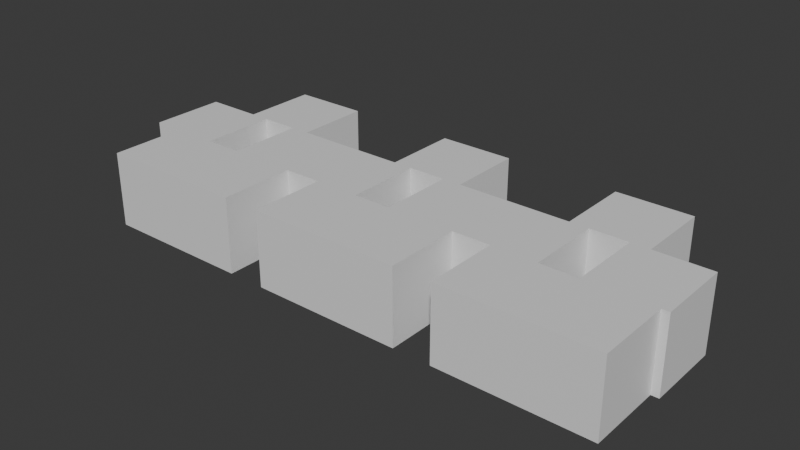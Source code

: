 # Source: test02.blend  (saved by Blender 4.0.36; exported with 4.5.12 LTS)
import bpy
from mathutils import Matrix  # noqa: F401  (used for matrix-valued properties, if any)

bpy.ops.wm.read_factory_settings(use_empty=True)
scene = bpy.context.scene
scene.name = 'Scene'

# ---- materials (node trees are filled in below, after node groups)
mat_material = bpy.data.materials.new('Material')
mat_material.alpha_threshold = 0.0
mat_material.use_transparent_shadow = False
mat_material.roughness = 0.5
mat_material.line_color = (0.0, 0.0, 0.0, 1.0)
mat_material_001 = bpy.data.materials.new('Material.001')
mat_material_001.alpha_threshold = 0.0
mat_material_001.use_transparent_shadow = False
mat_material_001.roughness = 0.5
mat_material_001.line_color = (0.0, 0.0, 0.0, 1.0)

# ---- material node trees
mat_material.use_nodes = True; mat_material.node_tree.nodes.clear()
_N = mat_material.node_tree.nodes; _L = mat_material.node_tree.links
n0 = _N.new('ShaderNodeOutputMaterial'); n0.name = 'Material Output'; n0.location = (300, 300)
n1 = _N.new('ShaderNodeBsdfPrincipled'); n1.name = 'Principled BSDF'; n1.location = (10, 300)
n1.inputs[3].default_value = 1.45
_L.new(n1.outputs[0], n0.inputs[0])
n0.is_active_output = True
mat_material_001.use_nodes = True; mat_material_001.node_tree.nodes.clear()
_N = mat_material_001.node_tree.nodes; _L = mat_material_001.node_tree.links
n0 = _N.new('ShaderNodeOutputMaterial'); n0.name = 'Material Output'; n0.location = (300, 300)
n1 = _N.new('ShaderNodeBsdfPrincipled'); n1.name = 'Principled BSDF'; n1.location = (10, 300)
n1.inputs[3].default_value = 1.45
_L.new(n1.outputs[0], n0.inputs[0])
n0.is_active_output = True

# ---- world
world_world = bpy.data.worlds.new('World'); scene.world = world_world
world_world.use_nodes = True; world_world.node_tree.nodes.clear()
_N = world_world.node_tree.nodes; _L = world_world.node_tree.links
n0 = _N.new('ShaderNodeOutputWorld'); n0.name = 'World Output'; n0.location = (300, 300)
n1 = _N.new('ShaderNodeBackground'); n1.name = 'Background'; n1.location = (10, 300)
n1.inputs[0].default_value = (0.05088, 0.05088, 0.05088, 1.0)
_L.new(n1.outputs[0], n0.inputs[0])
n0.is_active_output = True
world_world.color = (0.05088, 0.05088, 0.05088)
world_world.use_sun_shadow = False
world_world.sun_shadow_jitter_overblur = 0.0

# ---- meshes
me_cube = bpy.data.meshes.new('Cube')
me_cube.from_pydata([(1.8, 1.0, 1.0), (1.8, 1.0, -1.0), (1.8, -1.0, 1.0), (1.8, -1.0, -1.0), (-0.2, 1.0, 1.0), (-0.2, 1.0, -1.0), (-0.2, -1.0, 1.0), (-0.2, -1.0, -1.0)], [], [(0, 2, 6, 4), (3, 7, 6, 2), (7, 5, 4, 6), (5, 7, 3, 1), (1, 3, 2, 0), (5, 1, 0, 4)])
_uv = me_cube.uv_layers.new(name='UVMap')
_uv.uv.foreach_set('vector', [0.625, 0.5, 0.625, 0.75, 0.875, 0.75, 0.875, 0.5, 0.375, 0.75, 0.375, 1.0, 0.625, 1.0, 0.625, 0.75, 0.375, 0.0, 0.375, 0.25, 0.625, 0.25, 0.625, 0.0, 0.125, 0.5, 0.125, 0.75, 0.375, 0.75, 0.375, 0.5, 0.375, 0.5, 0.375, 0.75, 0.625, 0.75, 0.625, 0.5, 0.375, 0.25, 0.375, 0.5, 0.625, 0.5, 0.625, 0.25])
me_cube.materials.append(mat_material)
me_cube.use_mirror_vertex_groups = False
me_cube.update()
me_cube_004 = bpy.data.meshes.new('Cube.004')
me_cube_004.from_pydata([(1.0, 3.0, 1.0), (1.0, 3.0, -1.0), (1.0, 1.0, 1.0), (1.0, 1.0, -1.0), (-1.0, 3.0, 1.0), (-1.0, 3.0, -1.0), (-1.0, 1.0, 1.0), (-1.0, 1.0, -1.0)], [], [(0, 2, 6, 4), (3, 7, 6, 2), (7, 5, 4, 6), (5, 7, 3, 1), (1, 3, 2, 0), (5, 1, 0, 4)])
_uv = me_cube_004.uv_layers.new(name='UVMap')
_uv.uv.foreach_set('vector', [0.625, 0.5, 0.625, 0.75, 0.875, 0.75, 0.875, 0.5, 0.375, 0.75, 0.375, 1.0, 0.625, 1.0, 0.625, 0.75, 0.375, 0.0, 0.375, 0.25, 0.625, 0.25, 0.625, 0.0, 0.125, 0.5, 0.125, 0.75, 0.375, 0.75, 0.375, 0.5, 0.375, 0.5, 0.375, 0.75, 0.625, 0.75, 0.625, 0.5, 0.375, 0.25, 0.375, 0.5, 0.625, 0.5, 0.625, 0.25])
me_cube_004.materials.append(mat_material)
me_cube_004.use_mirror_vertex_groups = False
me_cube_004.update()
me_cube_005 = bpy.data.meshes.new('Cube.005')
me_cube_005.from_pydata([(3.8, 1.0, 1.0), (3.8, 1.0, -1.0), (3.8, -1.0, 1.0), (3.8, -1.0, -1.0), (1.8, 1.0, 1.0), (1.8, 1.0, -1.0), (1.8, -1.0, 1.0), (1.8, -1.0, -1.0)], [], [(0, 2, 6, 4), (3, 7, 6, 2), (7, 5, 4, 6), (5, 7, 3, 1), (1, 3, 2, 0), (5, 1, 0, 4)])
_uv = me_cube_005.uv_layers.new(name='UVMap')
_uv.uv.foreach_set('vector', [0.625, 0.5, 0.625, 0.75, 0.875, 0.75, 0.875, 0.5, 0.375, 0.75, 0.375, 1.0, 0.625, 1.0, 0.625, 0.75, 0.375, 0.0, 0.375, 0.25, 0.625, 0.25, 0.625, 0.0, 0.125, 0.5, 0.125, 0.75, 0.375, 0.75, 0.375, 0.5, 0.375, 0.5, 0.375, 0.75, 0.625, 0.75, 0.625, 0.5, 0.375, 0.25, 0.375, 0.5, 0.625, 0.5, 0.625, 0.25])
me_cube_005.materials.append(mat_material)
me_cube_005.use_mirror_vertex_groups = False
me_cube_005.update()
me_cube_006 = bpy.data.meshes.new('Cube.006')
me_cube_006.from_pydata([(4.0, 3.0, 1.0), (4.0, 3.0, -1.0), (4.0, 1.0, 1.0), (4.0, 1.0, -1.0), (2.0, 3.0, 1.0), (2.0, 3.0, -1.0), (2.0, 1.0, 1.0), (2.0, 1.0, -1.0)], [], [(0, 2, 6, 4), (3, 7, 6, 2), (7, 5, 4, 6), (5, 7, 3, 1), (1, 3, 2, 0), (5, 1, 0, 4)])
_uv = me_cube_006.uv_layers.new(name='UVMap')
_uv.uv.foreach_set('vector', [0.625, 0.5, 0.625, 0.75, 0.875, 0.75, 0.875, 0.5, 0.375, 0.75, 0.375, 1.0, 0.625, 1.0, 0.625, 0.75, 0.375, 0.0, 0.375, 0.25, 0.625, 0.25, 0.625, 0.0, 0.125, 0.5, 0.125, 0.75, 0.375, 0.75, 0.375, 0.5, 0.375, 0.5, 0.375, 0.75, 0.625, 0.75, 0.625, 0.5, 0.375, 0.25, 0.375, 0.5, 0.625, 0.5, 0.625, 0.25])
me_cube_006.materials.append(mat_material)
me_cube_006.use_mirror_vertex_groups = False
me_cube_006.update()
me_cube_001 = bpy.data.meshes.new('Cube.001')
me_cube_001.from_pydata([(2.5, 5.0, 1.0), (2.5, 5.0, -1.0), (2.5, 3.0, 1.0), (2.5, 3.0, -1.0), (0.5, 5.0, 1.0), (0.5, 5.0, -1.0), (0.5, 3.0, 1.0), (0.5, 3.0, -1.0)], [], [(0, 2, 6, 4), (3, 7, 6, 2), (7, 5, 4, 6), (5, 7, 3, 1), (1, 3, 2, 0), (5, 1, 0, 4)])
_uv = me_cube_001.uv_layers.new(name='UVMap')
_uv.uv.foreach_set('vector', [0.625, 0.5, 0.625, 0.75, 0.875, 0.75, 0.875, 0.5, 0.375, 0.75, 0.375, 1.0, 0.625, 1.0, 0.625, 0.75, 0.375, 0.0, 0.375, 0.25, 0.625, 0.25, 0.625, 0.0, 0.125, 0.5, 0.125, 0.75, 0.375, 0.75, 0.375, 0.5, 0.375, 0.5, 0.375, 0.75, 0.625, 0.75, 0.625, 0.5, 0.375, 0.25, 0.375, 0.5, 0.625, 0.5, 0.625, 0.25])
me_cube_001.materials.append(mat_material)
me_cube_001.use_mirror_vertex_groups = False
me_cube_001.update()
me_cube_002 = bpy.data.meshes.new('Cube.002')
me_cube_002.from_pydata([(1.8, 1.0, 1.0), (1.8, 1.0, -1.0), (1.8, -1.0, 1.0), (1.8, -1.0, -1.0), (-0.2, 1.0, 1.0), (-0.2, 1.0, -1.0), (-0.2, -1.0, 1.0), (-0.2, -1.0, -1.0)], [], [(0, 2, 6, 4), (3, 7, 6, 2), (7, 5, 4, 6), (5, 7, 3, 1), (1, 3, 2, 0), (5, 1, 0, 4)])
_uv = me_cube_002.uv_layers.new(name='UVMap')
_uv.uv.foreach_set('vector', [0.625, 0.5, 0.625, 0.75, 0.875, 0.75, 0.875, 0.5, 0.375, 0.75, 0.375, 1.0, 0.625, 1.0, 0.625, 0.75, 0.375, 0.0, 0.375, 0.25, 0.625, 0.25, 0.625, 0.0, 0.125, 0.5, 0.125, 0.75, 0.375, 0.75, 0.375, 0.5, 0.375, 0.5, 0.375, 0.75, 0.625, 0.75, 0.625, 0.5, 0.375, 0.25, 0.375, 0.5, 0.625, 0.5, 0.625, 0.25])
me_cube_002.materials.append(mat_material)
me_cube_002.use_mirror_vertex_groups = False
me_cube_002.update()
me_cube_003 = bpy.data.meshes.new('Cube.003')
me_cube_003.from_pydata([(1.0, 3.0, 1.0), (1.0, 3.0, -1.0), (1.0, 1.0, 1.0), (1.0, 1.0, -1.0), (-1.0, 3.0, 1.0), (-1.0, 3.0, -1.0), (-1.0, 1.0, 1.0), (-1.0, 1.0, -1.0)], [], [(0, 2, 6, 4), (3, 7, 6, 2), (7, 5, 4, 6), (5, 7, 3, 1), (1, 3, 2, 0), (5, 1, 0, 4)])
_uv = me_cube_003.uv_layers.new(name='UVMap')
_uv.uv.foreach_set('vector', [0.625, 0.5, 0.625, 0.75, 0.875, 0.75, 0.875, 0.5, 0.375, 0.75, 0.375, 1.0, 0.625, 1.0, 0.625, 0.75, 0.375, 0.0, 0.375, 0.25, 0.625, 0.25, 0.625, 0.0, 0.125, 0.5, 0.125, 0.75, 0.375, 0.75, 0.375, 0.5, 0.375, 0.5, 0.375, 0.75, 0.625, 0.75, 0.625, 0.5, 0.375, 0.25, 0.375, 0.5, 0.625, 0.5, 0.625, 0.25])
me_cube_003.materials.append(mat_material)
me_cube_003.use_mirror_vertex_groups = False
me_cube_003.update()
me_cube_007 = bpy.data.meshes.new('Cube.007')
me_cube_007.from_pydata([(3.8, 1.0, 1.0), (3.8, 1.0, -1.0), (3.8, -1.0, 1.0), (3.8, -1.0, -1.0), (1.8, 1.0, 1.0), (1.8, 1.0, -1.0), (1.8, -1.0, 1.0), (1.8, -1.0, -1.0)], [], [(0, 2, 6, 4), (3, 7, 6, 2), (7, 5, 4, 6), (5, 7, 3, 1), (1, 3, 2, 0), (5, 1, 0, 4)])
_uv = me_cube_007.uv_layers.new(name='UVMap')
_uv.uv.foreach_set('vector', [0.625, 0.5, 0.625, 0.75, 0.875, 0.75, 0.875, 0.5, 0.375, 0.75, 0.375, 1.0, 0.625, 1.0, 0.625, 0.75, 0.375, 0.0, 0.375, 0.25, 0.625, 0.25, 0.625, 0.0, 0.125, 0.5, 0.125, 0.75, 0.375, 0.75, 0.375, 0.5, 0.375, 0.5, 0.375, 0.75, 0.625, 0.75, 0.625, 0.5, 0.375, 0.25, 0.375, 0.5, 0.625, 0.5, 0.625, 0.25])
me_cube_007.materials.append(mat_material)
me_cube_007.use_mirror_vertex_groups = False
me_cube_007.update()
me_cube_008 = bpy.data.meshes.new('Cube.008')
me_cube_008.from_pydata([(4.0, 3.0, 1.0), (4.0, 3.0, -1.0), (4.0, 1.0, 1.0), (4.0, 1.0, -1.0), (2.0, 3.0, 1.0), (2.0, 3.0, -1.0), (2.0, 1.0, 1.0), (2.0, 1.0, -1.0)], [], [(0, 2, 6, 4), (3, 7, 6, 2), (7, 5, 4, 6), (5, 7, 3, 1), (1, 3, 2, 0), (5, 1, 0, 4)])
_uv = me_cube_008.uv_layers.new(name='UVMap')
_uv.uv.foreach_set('vector', [0.625, 0.5, 0.625, 0.75, 0.875, 0.75, 0.875, 0.5, 0.375, 0.75, 0.375, 1.0, 0.625, 1.0, 0.625, 0.75, 0.375, 0.0, 0.375, 0.25, 0.625, 0.25, 0.625, 0.0, 0.125, 0.5, 0.125, 0.75, 0.375, 0.75, 0.375, 0.5, 0.375, 0.5, 0.375, 0.75, 0.625, 0.75, 0.625, 0.5, 0.375, 0.25, 0.375, 0.5, 0.625, 0.5, 0.625, 0.25])
me_cube_008.materials.append(mat_material)
me_cube_008.use_mirror_vertex_groups = False
me_cube_008.update()
me_cube_009 = bpy.data.meshes.new('Cube.009')
me_cube_009.from_pydata([(2.5, 5.0, 1.0), (2.5, 5.0, -1.0), (2.5, 3.0, 1.0), (2.5, 3.0, -1.0), (0.5, 5.0, 1.0), (0.5, 5.0, -1.0), (0.5, 3.0, 1.0), (0.5, 3.0, -1.0)], [], [(0, 2, 6, 4), (3, 7, 6, 2), (7, 5, 4, 6), (5, 7, 3, 1), (1, 3, 2, 0), (5, 1, 0, 4)])
_uv = me_cube_009.uv_layers.new(name='UVMap')
_uv.uv.foreach_set('vector', [0.625, 0.5, 0.625, 0.75, 0.875, 0.75, 0.875, 0.5, 0.375, 0.75, 0.375, 1.0, 0.625, 1.0, 0.625, 0.75, 0.375, 0.0, 0.375, 0.25, 0.625, 0.25, 0.625, 0.0, 0.125, 0.5, 0.125, 0.75, 0.375, 0.75, 0.375, 0.5, 0.375, 0.5, 0.375, 0.75, 0.625, 0.75, 0.625, 0.5, 0.375, 0.25, 0.375, 0.5, 0.625, 0.5, 0.625, 0.25])
me_cube_009.materials.append(mat_material)
me_cube_009.use_mirror_vertex_groups = False
me_cube_009.update()
me_cube_010 = bpy.data.meshes.new('Cube.010')
me_cube_010.from_pydata([(2.5, 5.0, 1.0), (2.5, 5.0, -1.0), (2.5, 3.0, 1.0), (2.5, 3.0, -1.0), (0.5, 5.0, 1.0), (0.5, 5.0, -1.0), (0.5, 3.0, 1.0), (0.5, 3.0, -1.0)], [], [(0, 2, 6, 4), (3, 7, 6, 2), (7, 5, 4, 6), (5, 7, 3, 1), (1, 3, 2, 0), (5, 1, 0, 4)])
_uv = me_cube_010.uv_layers.new(name='UVMap')
_uv.uv.foreach_set('vector', [0.625, 0.5, 0.625, 0.75, 0.875, 0.75, 0.875, 0.5, 0.375, 0.75, 0.375, 1.0, 0.625, 1.0, 0.625, 0.75, 0.375, 0.0, 0.375, 0.25, 0.625, 0.25, 0.625, 0.0, 0.125, 0.5, 0.125, 0.75, 0.375, 0.75, 0.375, 0.5, 0.375, 0.5, 0.375, 0.75, 0.625, 0.75, 0.625, 0.5, 0.375, 0.25, 0.375, 0.5, 0.625, 0.5, 0.625, 0.25])
me_cube_010.materials.append(mat_material_001)
me_cube_010.use_mirror_vertex_groups = False
me_cube_010.update()
me_cube_011 = bpy.data.meshes.new('Cube.011')
me_cube_011.from_pydata([(4.0, 3.0, 1.0), (4.0, 3.0, -1.0), (4.0, 1.0, 1.0), (4.0, 1.0, -1.0), (2.0, 3.0, 1.0), (2.0, 3.0, -1.0), (2.0, 1.0, 1.0), (2.0, 1.0, -1.0)], [], [(0, 2, 6, 4), (3, 7, 6, 2), (7, 5, 4, 6), (5, 7, 3, 1), (1, 3, 2, 0), (5, 1, 0, 4)])
_uv = me_cube_011.uv_layers.new(name='UVMap')
_uv.uv.foreach_set('vector', [0.625, 0.5, 0.625, 0.75, 0.875, 0.75, 0.875, 0.5, 0.375, 0.75, 0.375, 1.0, 0.625, 1.0, 0.625, 0.75, 0.375, 0.0, 0.375, 0.25, 0.625, 0.25, 0.625, 0.0, 0.125, 0.5, 0.125, 0.75, 0.375, 0.75, 0.375, 0.5, 0.375, 0.5, 0.375, 0.75, 0.625, 0.75, 0.625, 0.5, 0.375, 0.25, 0.375, 0.5, 0.625, 0.5, 0.625, 0.25])
me_cube_011.materials.append(mat_material_001)
me_cube_011.use_mirror_vertex_groups = False
me_cube_011.update()
me_cube_012 = bpy.data.meshes.new('Cube.012')
me_cube_012.from_pydata([(3.8, 1.0, 1.0), (3.8, 1.0, -1.0), (3.8, -1.0, 1.0), (3.8, -1.0, -1.0), (1.8, 1.0, 1.0), (1.8, 1.0, -1.0), (1.8, -1.0, 1.0), (1.8, -1.0, -1.0)], [], [(0, 2, 6, 4), (3, 7, 6, 2), (7, 5, 4, 6), (5, 7, 3, 1), (1, 3, 2, 0), (5, 1, 0, 4)])
_uv = me_cube_012.uv_layers.new(name='UVMap')
_uv.uv.foreach_set('vector', [0.625, 0.5, 0.625, 0.75, 0.875, 0.75, 0.875, 0.5, 0.375, 0.75, 0.375, 1.0, 0.625, 1.0, 0.625, 0.75, 0.375, 0.0, 0.375, 0.25, 0.625, 0.25, 0.625, 0.0, 0.125, 0.5, 0.125, 0.75, 0.375, 0.75, 0.375, 0.5, 0.375, 0.5, 0.375, 0.75, 0.625, 0.75, 0.625, 0.5, 0.375, 0.25, 0.375, 0.5, 0.625, 0.5, 0.625, 0.25])
me_cube_012.materials.append(mat_material_001)
me_cube_012.use_mirror_vertex_groups = False
me_cube_012.update()
me_cube_013 = bpy.data.meshes.new('Cube.013')
me_cube_013.from_pydata([(1.0, 3.0, 1.0), (1.0, 3.0, -1.0), (1.0, 1.0, 1.0), (1.0, 1.0, -1.0), (-1.0, 3.0, 1.0), (-1.0, 3.0, -1.0), (-1.0, 1.0, 1.0), (-1.0, 1.0, -1.0)], [], [(0, 2, 6, 4), (3, 7, 6, 2), (7, 5, 4, 6), (5, 7, 3, 1), (1, 3, 2, 0), (5, 1, 0, 4)])
_uv = me_cube_013.uv_layers.new(name='UVMap')
_uv.uv.foreach_set('vector', [0.625, 0.5, 0.625, 0.75, 0.875, 0.75, 0.875, 0.5, 0.375, 0.75, 0.375, 1.0, 0.625, 1.0, 0.625, 0.75, 0.375, 0.0, 0.375, 0.25, 0.625, 0.25, 0.625, 0.0, 0.125, 0.5, 0.125, 0.75, 0.375, 0.75, 0.375, 0.5, 0.375, 0.5, 0.375, 0.75, 0.625, 0.75, 0.625, 0.5, 0.375, 0.25, 0.375, 0.5, 0.625, 0.5, 0.625, 0.25])
me_cube_013.materials.append(mat_material_001)
me_cube_013.use_mirror_vertex_groups = False
me_cube_013.update()
me_cube_014 = bpy.data.meshes.new('Cube.014')
me_cube_014.from_pydata([(1.8, 1.0, 1.0), (1.8, 1.0, -1.0), (1.8, -1.0, 1.0), (1.8, -1.0, -1.0), (-0.2, 1.0, 1.0), (-0.2, 1.0, -1.0), (-0.2, -1.0, 1.0), (-0.2, -1.0, -1.0)], [], [(0, 2, 6, 4), (3, 7, 6, 2), (7, 5, 4, 6), (5, 7, 3, 1), (1, 3, 2, 0), (5, 1, 0, 4)])
_uv = me_cube_014.uv_layers.new(name='UVMap')
_uv.uv.foreach_set('vector', [0.625, 0.5, 0.625, 0.75, 0.875, 0.75, 0.875, 0.5, 0.375, 0.75, 0.375, 1.0, 0.625, 1.0, 0.625, 0.75, 0.375, 0.0, 0.375, 0.25, 0.625, 0.25, 0.625, 0.0, 0.125, 0.5, 0.125, 0.75, 0.375, 0.75, 0.375, 0.5, 0.375, 0.5, 0.375, 0.75, 0.625, 0.75, 0.625, 0.5, 0.375, 0.25, 0.375, 0.5, 0.625, 0.5, 0.625, 0.25])
me_cube_014.materials.append(mat_material_001)
me_cube_014.use_mirror_vertex_groups = False
me_cube_014.update()

# ---- objects
ob_zone0 = bpy.data.objects.new('zone0', me_cube)
ob_zone1 = bpy.data.objects.new('zone1', me_cube_004)
ob_zone2 = bpy.data.objects.new('zone2', me_cube_005)
ob_zone3 = bpy.data.objects.new('zone3', me_cube_006)
ob_zone4 = bpy.data.objects.new('zone4', me_cube_001)
ob_zone5 = bpy.data.objects.new('zone5', me_cube_002)
ob_zone6 = bpy.data.objects.new('zone6', me_cube_003)
ob_zone7 = bpy.data.objects.new('zone7', me_cube_007)
ob_zone8 = bpy.data.objects.new('zone8', me_cube_008)
ob_zone9 = bpy.data.objects.new('zone9', me_cube_009)
ob_zone14 = bpy.data.objects.new('zone14', me_cube_010)
ob_zone13 = bpy.data.objects.new('zone13', me_cube_011)
ob_zone12 = bpy.data.objects.new('zone12', me_cube_012)
ob_zone11 = bpy.data.objects.new('zone11', me_cube_013)
ob_zone10 = bpy.data.objects.new('zone10', me_cube_014)

# ---- transforms, parenting, visibility, modifiers, constraints
ob_zone0.location = (0.0, 0.0, 0.0)
ob_zone0.lock_rotations_4d = False
ob_zone0.empty_display_type = 'ARROWS'
ob_zone0.lineart.crease_threshold = 0.0
ob_zone1.location = (0.0, 0.0, 0.0)
ob_zone1.lock_rotations_4d = False
ob_zone1.empty_display_type = 'ARROWS'
ob_zone1.lineart.crease_threshold = 0.0
ob_zone2.location = (0.0, 0.0, 0.0)
ob_zone2.lock_rotations_4d = False
ob_zone2.empty_display_type = 'ARROWS'
ob_zone2.lineart.crease_threshold = 0.0
ob_zone3.location = (0.0, 0.0, 0.0)
ob_zone3.lock_rotations_4d = False
ob_zone3.empty_display_type = 'ARROWS'
ob_zone3.lineart.crease_threshold = 0.0
ob_zone4.location = (0.0, 0.0, 0.0)
ob_zone4.lock_rotations_4d = False
ob_zone4.empty_display_type = 'ARROWS'
ob_zone4.lineart.crease_threshold = 0.0
ob_zone5.location = (5.0, 0.0, 0.0)
ob_zone5.lock_rotations_4d = False
ob_zone5.empty_display_type = 'ARROWS'
ob_zone5.lineart.crease_threshold = 0.0
ob_zone6.location = (5.0, 0.0, 0.0)
ob_zone6.lock_rotations_4d = False
ob_zone6.empty_display_type = 'ARROWS'
ob_zone6.lineart.crease_threshold = 0.0
ob_zone7.location = (5.0, 0.0, 0.0)
ob_zone7.lock_rotations_4d = False
ob_zone7.empty_display_type = 'ARROWS'
ob_zone7.lineart.crease_threshold = 0.0
ob_zone8.location = (5.0, 0.0, 0.0)
ob_zone8.lock_rotations_4d = False
ob_zone8.empty_display_type = 'ARROWS'
ob_zone8.lineart.crease_threshold = 0.0
ob_zone9.location = (5.0, 0.0, 0.0)
ob_zone9.lock_rotations_4d = False
ob_zone9.empty_display_type = 'ARROWS'
ob_zone9.lineart.crease_threshold = 0.0
ob_zone14.location = (10.0, 0.0, 0.0)
ob_zone14.lock_rotations_4d = False
ob_zone14.empty_display_type = 'ARROWS'
ob_zone14.lineart.crease_threshold = 0.0
ob_zone13.location = (10.0, 0.0, 0.0)
ob_zone13.lock_rotations_4d = False
ob_zone13.empty_display_type = 'ARROWS'
ob_zone13.lineart.crease_threshold = 0.0
ob_zone12.location = (10.0, 0.0, 0.0)
ob_zone12.lock_rotations_4d = False
ob_zone12.empty_display_type = 'ARROWS'
ob_zone12.lineart.crease_threshold = 0.0
ob_zone11.location = (10.0, 0.0, 0.0)
ob_zone11.lock_rotations_4d = False
ob_zone11.empty_display_type = 'ARROWS'
ob_zone11.lineart.crease_threshold = 0.0
ob_zone10.location = (10.0, 0.0, 0.0)
ob_zone10.lock_rotations_4d = False
ob_zone10.empty_display_type = 'ARROWS'
ob_zone10.lineart.crease_threshold = 0.0

# ---- collection membership
scene.collection.objects.link(ob_zone0)
scene.collection.objects.link(ob_zone1)
scene.collection.objects.link(ob_zone2)
scene.collection.objects.link(ob_zone3)
scene.collection.objects.link(ob_zone4)
scene.collection.objects.link(ob_zone5)
scene.collection.objects.link(ob_zone6)
scene.collection.objects.link(ob_zone7)
scene.collection.objects.link(ob_zone8)
scene.collection.objects.link(ob_zone9)
scene.collection.objects.link(ob_zone14)
scene.collection.objects.link(ob_zone13)
scene.collection.objects.link(ob_zone12)
scene.collection.objects.link(ob_zone11)
scene.collection.objects.link(ob_zone10)

# ---- scene / render settings (as saved in the file)
scene.frame_start = 1; scene.frame_end = 250; scene.frame_set(1)
scene.render.engine = 'BLENDER_EEVEE_NEXT'
scene.cycles.sampling_pattern = 'TABULATED_SOBOL'
bpy.context.view_layer.update()

# ---- added for rendering (the .blend has no active camera and no usable light): camera, sun
cam_auto = bpy.data.cameras.new('AutoCamera')
cam_auto.lens = 50.0
cam_auto.sensor_width = 36.0
cam_auto.clip_end = 1000.0
ob_auto_camera = bpy.data.objects.new('AutoCamera', cam_auto)
scene.collection.objects.link(ob_auto_camera)
ob_auto_camera.location = (21.5616, -16.0739, 12.0493)
ob_auto_camera.rotation_euler = (1.09748, -7.21219e-08, 0.694738)
scene.camera = ob_auto_camera
light_auto_sun = bpy.data.lights.new('AutoSun', 'SUN')
light_auto_sun.energy = 3.0
light_auto_sun.angle = 0.0523599
ob_auto_sun = bpy.data.objects.new('AutoSun', light_auto_sun)
scene.collection.objects.link(ob_auto_sun)
ob_auto_sun.rotation_euler = (0.872665, 0.174533, 0.523599)
bpy.context.view_layer.update()
